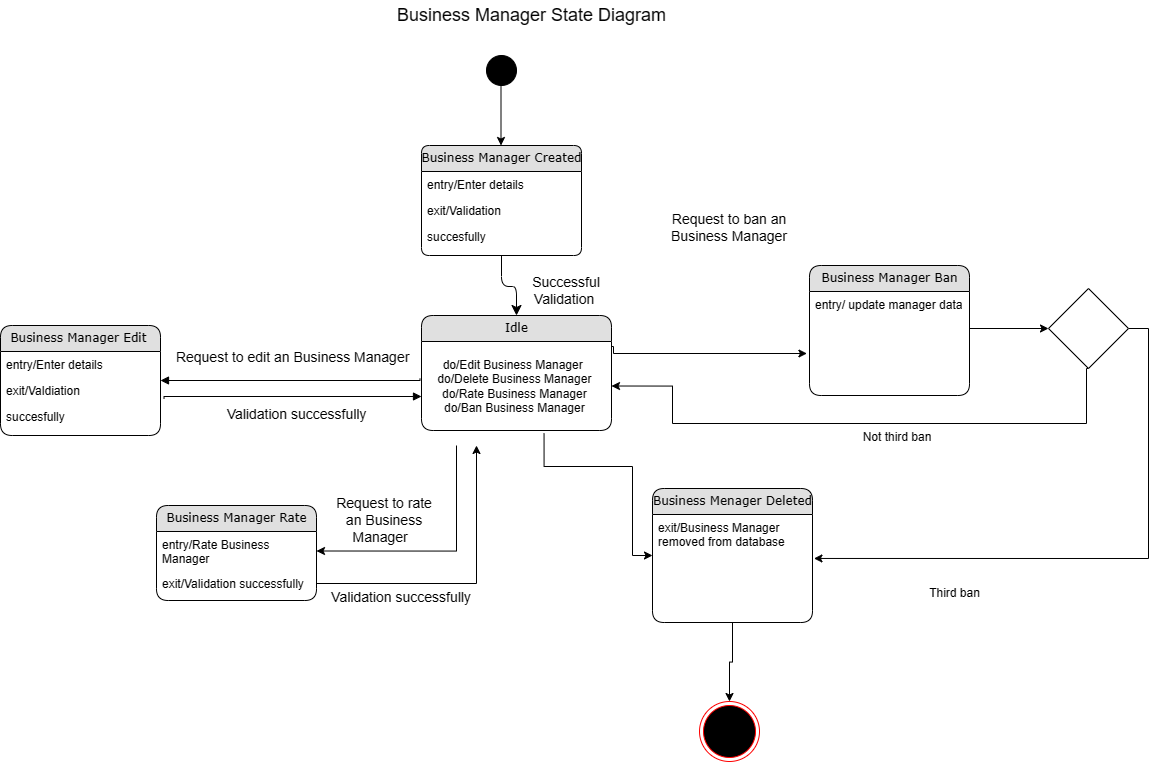

The diagram above was exported from draw.io. Its source (the exported page's mxGraphModel, read from the mxfile embedded in the PNG):
<mxGraphModel dx="2350" dy="1930" grid="0" gridSize="9" guides="1" tooltips="1" connect="1" arrows="1" fold="1" page="1" pageScale="1" pageWidth="850" pageHeight="1100" math="0" shadow="0">
  <root>
    <mxCell id="0" />
    <mxCell id="1" parent="0" />
    <mxCell id="pZRxK12QinYAqeiP-DcG-1" value="Business Manager Created" style="swimlane;html=1;fontStyle=0;childLayout=stackLayout;horizontal=1;startSize=26;fillColor=#e0e0e0;horizontalStack=0;resizeParent=1;resizeLast=0;collapsible=1;marginBottom=0;swimlaneFillColor=#ffffff;align=center;rounded=1;shadow=0;comic=0;labelBackgroundColor=none;strokeWidth=1;fontFamily=Verdana;fontSize=12;arcSize=10;" parent="1" vertex="1">
      <mxGeometry x="324" y="90" width="160" height="110" as="geometry" />
    </mxCell>
    <mxCell id="pZRxK12QinYAqeiP-DcG-2" value="entry/Enter details" style="text;html=1;strokeColor=none;fillColor=none;spacingLeft=4;spacingRight=4;whiteSpace=wrap;overflow=hidden;rotatable=0;points=[[0,0.5],[1,0.5]];portConstraint=eastwest;" parent="pZRxK12QinYAqeiP-DcG-1" vertex="1">
      <mxGeometry y="26" width="160" height="26" as="geometry" />
    </mxCell>
    <mxCell id="pZRxK12QinYAqeiP-DcG-3" value="exit/Validation" style="text;html=1;strokeColor=none;fillColor=none;spacingLeft=4;spacingRight=4;whiteSpace=wrap;overflow=hidden;rotatable=0;points=[[0,0.5],[1,0.5]];portConstraint=eastwest;" parent="pZRxK12QinYAqeiP-DcG-1" vertex="1">
      <mxGeometry y="52" width="160" height="26" as="geometry" />
    </mxCell>
    <mxCell id="pZRxK12QinYAqeiP-DcG-4" value="succesfully&lt;br&gt;" style="text;html=1;strokeColor=none;fillColor=none;spacingLeft=4;spacingRight=4;whiteSpace=wrap;overflow=hidden;rotatable=0;points=[[0,0.5],[1,0.5]];portConstraint=eastwest;" parent="pZRxK12QinYAqeiP-DcG-1" vertex="1">
      <mxGeometry y="78" width="160" height="26" as="geometry" />
    </mxCell>
    <mxCell id="pZRxK12QinYAqeiP-DcG-5" value="Business  Manager Rate" style="swimlane;html=1;fontStyle=0;childLayout=stackLayout;horizontal=1;startSize=26;fillColor=#e0e0e0;horizontalStack=0;resizeParent=1;resizeLast=0;collapsible=1;marginBottom=0;swimlaneFillColor=#ffffff;align=center;rounded=1;shadow=0;comic=0;labelBackgroundColor=none;strokeWidth=1;fontFamily=Verdana;fontSize=12" parent="1" vertex="1">
      <mxGeometry x="59" y="450" width="160" height="95" as="geometry" />
    </mxCell>
    <mxCell id="pZRxK12QinYAqeiP-DcG-6" value="entry/Rate Business Manager " style="text;html=1;strokeColor=none;fillColor=none;spacingLeft=4;spacingRight=4;whiteSpace=wrap;overflow=hidden;rotatable=0;points=[[0,0.5],[1,0.5]];portConstraint=eastwest;" parent="pZRxK12QinYAqeiP-DcG-5" vertex="1">
      <mxGeometry y="26" width="160" height="39" as="geometry" />
    </mxCell>
    <mxCell id="pZRxK12QinYAqeiP-DcG-7" style="edgeStyle=orthogonalEdgeStyle;rounded=0;orthogonalLoop=1;jettySize=auto;html=1;exitX=1;exitY=0.5;exitDx=0;exitDy=0;" parent="pZRxK12QinYAqeiP-DcG-5" source="pZRxK12QinYAqeiP-DcG-8" edge="1">
      <mxGeometry relative="1" as="geometry">
        <mxPoint x="320.0000000000002" y="-59.99999999999977" as="targetPoint" />
      </mxGeometry>
    </mxCell>
    <mxCell id="pZRxK12QinYAqeiP-DcG-8" value="exit/Validation successfully&amp;nbsp;" style="text;html=1;strokeColor=none;fillColor=none;spacingLeft=4;spacingRight=4;whiteSpace=wrap;overflow=hidden;rotatable=0;points=[[0,0.5],[1,0.5]];portConstraint=eastwest;" parent="pZRxK12QinYAqeiP-DcG-5" vertex="1">
      <mxGeometry y="65" width="160" height="26" as="geometry" />
    </mxCell>
    <mxCell id="pZRxK12QinYAqeiP-DcG-9" style="edgeStyle=orthogonalEdgeStyle;rounded=0;orthogonalLoop=1;jettySize=auto;html=1;exitX=0.645;exitY=1.034;exitDx=0;exitDy=0;entryX=0;entryY=0.5;entryDx=0;entryDy=0;exitPerimeter=0;" parent="1" target="pZRxK12QinYAqeiP-DcG-14" edge="1" source="Rin725R98FKCUjpt2cWZ-3">
      <mxGeometry relative="1" as="geometry">
        <mxPoint x="513.9999999999995" y="336" as="sourcePoint" />
        <Array as="points">
          <mxPoint x="447" y="411" />
          <mxPoint x="535" y="411" />
          <mxPoint x="535" y="500" />
        </Array>
      </mxGeometry>
    </mxCell>
    <mxCell id="pZRxK12QinYAqeiP-DcG-10" value="" style="edgeStyle=orthogonalEdgeStyle;rounded=0;orthogonalLoop=1;jettySize=auto;html=1;entryX=-0.016;entryY=0.822;entryDx=0;entryDy=0;entryPerimeter=0;" parent="1" edge="1" target="Rin725R98FKCUjpt2cWZ-2">
      <mxGeometry relative="1" as="geometry">
        <mxPoint x="509" y="310" as="sourcePoint" />
        <mxPoint x="681" y="291" as="targetPoint" />
        <Array as="points">
          <mxPoint x="509" y="291" />
          <mxPoint x="516" y="291" />
          <mxPoint x="516" y="298" />
          <mxPoint x="709" y="298" />
        </Array>
      </mxGeometry>
    </mxCell>
    <mxCell id="pZRxK12QinYAqeiP-DcG-11" value="Idle" style="swimlane;html=1;fontStyle=0;childLayout=stackLayout;horizontal=1;startSize=26;fillColor=#e0e0e0;horizontalStack=0;resizeParent=1;resizeLast=0;collapsible=1;marginBottom=0;swimlaneFillColor=#ffffff;align=center;rounded=1;shadow=0;comic=0;labelBackgroundColor=none;strokeWidth=1;fontFamily=Verdana;fontSize=12" parent="1" vertex="1">
      <mxGeometry x="324" y="260" width="190" height="115" as="geometry" />
    </mxCell>
    <mxCell id="Rin725R98FKCUjpt2cWZ-3" value="do/Edit Business Manager&amp;nbsp;&amp;nbsp;&lt;br style=&quot;border-color: var(--border-color); text-align: left;&quot;&gt;&lt;span style=&quot;text-align: left;&quot;&gt;do/Delete Business&amp;nbsp;Manager&amp;nbsp;&lt;/span&gt;&lt;br style=&quot;border-color: var(--border-color); text-align: left;&quot;&gt;&lt;span style=&quot;text-align: left;&quot;&gt;do/Rate Business&amp;nbsp;Manager&amp;nbsp;&lt;/span&gt;&lt;br style=&quot;border-color: var(--border-color); text-align: left;&quot;&gt;&lt;span style=&quot;text-align: left;&quot;&gt;do/Ban Business&amp;nbsp;Manager&amp;nbsp;&lt;/span&gt;" style="text;html=1;strokeColor=none;fillColor=none;align=center;verticalAlign=middle;whiteSpace=wrap;rounded=0;" parent="pZRxK12QinYAqeiP-DcG-11" vertex="1">
      <mxGeometry y="26" width="190" height="89" as="geometry" />
    </mxCell>
    <mxCell id="pZRxK12QinYAqeiP-DcG-13" value="" style="edgeStyle=orthogonalEdgeStyle;rounded=0;orthogonalLoop=1;jettySize=auto;html=1;entryX=0.5;entryY=0;entryDx=0;entryDy=0;" parent="1" source="pZRxK12QinYAqeiP-DcG-14" edge="1" target="pZRxK12QinYAqeiP-DcG-21">
      <mxGeometry relative="1" as="geometry">
        <mxPoint x="729" y="640" as="targetPoint" />
      </mxGeometry>
    </mxCell>
    <mxCell id="pZRxK12QinYAqeiP-DcG-14" value="Business Menager Deleted" style="swimlane;html=1;fontStyle=0;childLayout=stackLayout;horizontal=1;startSize=26;fillColor=#e0e0e0;horizontalStack=0;resizeParent=1;resizeLast=0;collapsible=1;marginBottom=0;swimlaneFillColor=#ffffff;align=center;rounded=1;shadow=0;comic=0;labelBackgroundColor=none;strokeWidth=1;fontFamily=Verdana;fontSize=12" parent="1" vertex="1">
      <mxGeometry x="555" y="433" width="160" height="134" as="geometry" />
    </mxCell>
    <mxCell id="z_LI1f69LVwEgzReej1w-1" value="exit/Business  Manager removed from database" style="text;html=1;strokeColor=none;fillColor=none;spacingLeft=4;spacingRight=4;whiteSpace=wrap;overflow=hidden;rotatable=0;points=[[0,0.5],[1,0.5]];portConstraint=eastwest;" parent="pZRxK12QinYAqeiP-DcG-14" vertex="1">
      <mxGeometry y="26" width="160" height="54" as="geometry" />
    </mxCell>
    <mxCell id="pZRxK12QinYAqeiP-DcG-16" style="edgeStyle=orthogonalEdgeStyle;html=1;exitX=0.5;exitY=1;entryX=0.5;entryY=0;labelBackgroundColor=none;startFill=0;startSize=8;endFill=1;endSize=8;fontFamily=Verdana;fontSize=12;entryDx=0;entryDy=0;exitDx=0;exitDy=0;" parent="1" source="pZRxK12QinYAqeiP-DcG-1" target="pZRxK12QinYAqeiP-DcG-11" edge="1">
      <mxGeometry relative="1" as="geometry">
        <Array as="points">
          <mxPoint x="404" y="231" />
          <mxPoint x="419" y="231" />
        </Array>
      </mxGeometry>
    </mxCell>
    <mxCell id="pZRxK12QinYAqeiP-DcG-17" value="" style="ellipse;shape=doubleEllipse;whiteSpace=wrap;html=1;aspect=fixed;strokeColor=#000000;fillColor=#000000;" parent="1" vertex="1">
      <mxGeometry x="389" width="30" height="30" as="geometry" />
    </mxCell>
    <mxCell id="pZRxK12QinYAqeiP-DcG-18" value="" style="endArrow=classic;html=1;rounded=0;" parent="1" edge="1">
      <mxGeometry width="50" height="50" relative="1" as="geometry">
        <mxPoint x="403.5" y="30" as="sourcePoint" />
        <mxPoint x="403.5" y="90" as="targetPoint" />
      </mxGeometry>
    </mxCell>
    <mxCell id="pZRxK12QinYAqeiP-DcG-19" value="&lt;font style=&quot;font-size: 14px;&quot;&gt;Request to edit an Business Manager &amp;nbsp;&lt;/font&gt;" style="html=1;verticalAlign=bottom;endArrow=block;edgeStyle=elbowEdgeStyle;elbow=vertical;curved=0;rounded=0;entryX=1;entryY=0.115;entryDx=0;entryDy=0;exitX=-0.008;exitY=0.347;exitDx=0;exitDy=0;exitPerimeter=0;entryPerimeter=0;" parent="1" target="XZCQgWMM1P1RgP93IYZF-3" edge="1">
      <mxGeometry x="-0.0409" y="-12" width="80" relative="1" as="geometry">
        <mxPoint x="322.48" y="323.148" as="sourcePoint" />
        <mxPoint x="99" y="325" as="targetPoint" />
        <Array as="points">
          <mxPoint x="209" y="325" />
        </Array>
        <mxPoint as="offset" />
      </mxGeometry>
    </mxCell>
    <mxCell id="pZRxK12QinYAqeiP-DcG-20" value="&lt;span style=&quot;font-size: 14px;&quot;&gt;Validation successfully&amp;nbsp;&lt;/span&gt;" style="html=1;verticalAlign=bottom;endArrow=block;edgeStyle=elbowEdgeStyle;elbow=vertical;curved=0;rounded=0;exitX=1.022;exitY=-0.181;exitDx=0;exitDy=0;exitPerimeter=0;" parent="1" source="XZCQgWMM1P1RgP93IYZF-4" edge="1">
      <mxGeometry x="0.0565" y="-29" width="80" relative="1" as="geometry">
        <mxPoint x="101" y="341" as="sourcePoint" />
        <mxPoint x="324" y="340.7058823529412" as="targetPoint" />
        <mxPoint as="offset" />
        <Array as="points">
          <mxPoint x="65" y="341" />
        </Array>
      </mxGeometry>
    </mxCell>
    <mxCell id="pZRxK12QinYAqeiP-DcG-21" value="" style="ellipse;html=1;shape=endState;fillColor=#000000;strokeColor=#ff0000;labelBackgroundColor=default;labelBorderColor=#131111;fontColor=#121212;" parent="1" vertex="1">
      <mxGeometry x="602" y="646" width="60" height="60" as="geometry" />
    </mxCell>
    <mxCell id="pZRxK12QinYAqeiP-DcG-22" value="Successful Validation&amp;nbsp;" style="text;html=1;strokeColor=none;fillColor=none;align=center;verticalAlign=middle;whiteSpace=wrap;rounded=0;fontSize=14;" parent="1" vertex="1">
      <mxGeometry x="439" y="220" width="60" height="30" as="geometry" />
    </mxCell>
    <mxCell id="pZRxK12QinYAqeiP-DcG-23" value="Request to ban an Business Manager " style="text;html=1;strokeColor=none;fillColor=none;align=center;verticalAlign=middle;whiteSpace=wrap;rounded=0;fontSize=14;" parent="1" vertex="1">
      <mxGeometry x="552" y="147" width="160" height="50" as="geometry" />
    </mxCell>
    <mxCell id="pZRxK12QinYAqeiP-DcG-24" value="Not third ban" style="text;html=1;strokeColor=none;fillColor=none;align=center;verticalAlign=middle;whiteSpace=wrap;rounded=0;" parent="1" vertex="1">
      <mxGeometry x="725" y="362" width="150" height="40" as="geometry" />
    </mxCell>
    <mxCell id="pZRxK12QinYAqeiP-DcG-26" style="edgeStyle=orthogonalEdgeStyle;rounded=0;orthogonalLoop=1;jettySize=auto;html=1;entryX=1;entryY=0.5;entryDx=0;entryDy=0;" parent="1" target="pZRxK12QinYAqeiP-DcG-6" edge="1">
      <mxGeometry relative="1" as="geometry">
        <mxPoint x="359" y="390" as="sourcePoint" />
      </mxGeometry>
    </mxCell>
    <mxCell id="pZRxK12QinYAqeiP-DcG-27" value="&lt;span style=&quot;font-size: 14px;&quot;&gt;Request to rate an Business Manager &amp;nbsp;&lt;/span&gt;" style="text;html=1;strokeColor=none;fillColor=none;align=center;verticalAlign=middle;whiteSpace=wrap;rounded=0;" parent="1" vertex="1">
      <mxGeometry x="237" y="450" width="100" height="30" as="geometry" />
    </mxCell>
    <mxCell id="pZRxK12QinYAqeiP-DcG-28" value="&lt;span style=&quot;font-size: 14px;&quot;&gt;Validation&amp;nbsp;successfully&lt;/span&gt;" style="text;html=1;strokeColor=none;fillColor=none;align=center;verticalAlign=middle;whiteSpace=wrap;rounded=0;" parent="1" vertex="1">
      <mxGeometry x="254" y="527" width="100" height="30" as="geometry" />
    </mxCell>
    <mxCell id="XZCQgWMM1P1RgP93IYZF-1" value="Business Manager Edit&amp;nbsp;" style="swimlane;html=1;fontStyle=0;childLayout=stackLayout;horizontal=1;startSize=26;fillColor=#e0e0e0;horizontalStack=0;resizeParent=1;resizeLast=0;collapsible=1;marginBottom=0;swimlaneFillColor=#ffffff;align=center;rounded=1;shadow=0;comic=0;labelBackgroundColor=none;strokeWidth=1;fontFamily=Verdana;fontSize=12" parent="1" vertex="1">
      <mxGeometry x="-97" y="270" width="160" height="110" as="geometry" />
    </mxCell>
    <mxCell id="XZCQgWMM1P1RgP93IYZF-2" value="entry/Enter details" style="text;html=1;strokeColor=none;fillColor=none;spacingLeft=4;spacingRight=4;whiteSpace=wrap;overflow=hidden;rotatable=0;points=[[0,0.5],[1,0.5]];portConstraint=eastwest;" parent="XZCQgWMM1P1RgP93IYZF-1" vertex="1">
      <mxGeometry y="26" width="160" height="26" as="geometry" />
    </mxCell>
    <mxCell id="XZCQgWMM1P1RgP93IYZF-3" value="exit/Valdiation" style="text;html=1;strokeColor=none;fillColor=none;spacingLeft=4;spacingRight=4;whiteSpace=wrap;overflow=hidden;rotatable=0;points=[[0,0.5],[1,0.5]];portConstraint=eastwest;" parent="XZCQgWMM1P1RgP93IYZF-1" vertex="1">
      <mxGeometry y="52" width="160" height="26" as="geometry" />
    </mxCell>
    <mxCell id="XZCQgWMM1P1RgP93IYZF-4" value="succesfully" style="text;html=1;strokeColor=none;fillColor=none;spacingLeft=4;spacingRight=4;whiteSpace=wrap;overflow=hidden;rotatable=0;points=[[0,0.5],[1,0.5]];portConstraint=eastwest;" parent="XZCQgWMM1P1RgP93IYZF-1" vertex="1">
      <mxGeometry y="78" width="160" height="26" as="geometry" />
    </mxCell>
    <mxCell id="eXxI85eEcSjxHts0P2Wk-1" style="edgeStyle=orthogonalEdgeStyle;rounded=0;orthogonalLoop=1;jettySize=auto;html=1;entryX=1.009;entryY=0.814;entryDx=0;entryDy=0;entryPerimeter=0;exitX=1;exitY=0.5;exitDx=0;exitDy=0;" edge="1" parent="1" source="T0b0z1xaQB63bZN6nBXO-1" target="z_LI1f69LVwEgzReej1w-1">
      <mxGeometry relative="1" as="geometry">
        <mxPoint x="1028" y="546" as="sourcePoint" />
      </mxGeometry>
    </mxCell>
    <mxCell id="-9DsJR2rxer4jkiokQtI-5" style="edgeStyle=orthogonalEdgeStyle;rounded=0;orthogonalLoop=1;jettySize=auto;html=1;exitX=0.5;exitY=1;exitDx=0;exitDy=0;entryX=1;entryY=0.5;entryDx=0;entryDy=0;" edge="1" parent="1" source="T0b0z1xaQB63bZN6nBXO-1" target="Rin725R98FKCUjpt2cWZ-3">
      <mxGeometry relative="1" as="geometry">
        <mxPoint x="539" y="347" as="targetPoint" />
        <Array as="points">
          <mxPoint x="989" y="368" />
          <mxPoint x="575" y="368" />
          <mxPoint x="575" y="331" />
        </Array>
      </mxGeometry>
    </mxCell>
    <mxCell id="Rin725R98FKCUjpt2cWZ-1" value="Business  Manager Ban" style="swimlane;html=1;fontStyle=0;childLayout=stackLayout;horizontal=1;startSize=26;fillColor=#e0e0e0;horizontalStack=0;resizeParent=1;resizeLast=0;collapsible=1;marginBottom=0;swimlaneFillColor=#ffffff;align=center;rounded=1;shadow=0;comic=0;labelBackgroundColor=none;strokeWidth=1;fontFamily=Verdana;fontSize=12" parent="1" vertex="1">
      <mxGeometry x="712" y="210" width="160" height="130" as="geometry" />
    </mxCell>
    <mxCell id="Rin725R98FKCUjpt2cWZ-2" value="entry/ update manager data&lt;br&gt;" style="text;html=1;strokeColor=none;fillColor=none;spacingLeft=4;spacingRight=4;whiteSpace=wrap;overflow=hidden;rotatable=0;points=[[0,0.5],[1,0.5]];portConstraint=eastwest;" parent="Rin725R98FKCUjpt2cWZ-1" vertex="1">
      <mxGeometry y="26" width="160" height="74" as="geometry" />
    </mxCell>
    <mxCell id="z_LI1f69LVwEgzReej1w-3" value="&lt;font style=&quot;font-size: 18px;&quot;&gt;Business Manager State Diagram&amp;nbsp;&lt;/font&gt;" style="text;html=1;strokeColor=none;fillColor=none;align=center;verticalAlign=middle;whiteSpace=wrap;rounded=0;" parent="1" vertex="1">
      <mxGeometry x="254" y="-55" width="366" height="30" as="geometry" />
    </mxCell>
    <mxCell id="eXxI85eEcSjxHts0P2Wk-2" value="Third ban" style="text;html=1;strokeColor=none;fillColor=none;align=center;verticalAlign=middle;whiteSpace=wrap;rounded=0;" vertex="1" parent="1">
      <mxGeometry x="805" y="518" width="105" height="39" as="geometry" />
    </mxCell>
    <mxCell id="T0b0z1xaQB63bZN6nBXO-1" value="" style="rhombus;whiteSpace=wrap;html=1;" vertex="1" parent="1">
      <mxGeometry x="951" y="233" width="80" height="80" as="geometry" />
    </mxCell>
    <mxCell id="-9DsJR2rxer4jkiokQtI-2" style="edgeStyle=orthogonalEdgeStyle;rounded=0;orthogonalLoop=1;jettySize=auto;html=1;" edge="1" parent="1" source="Rin725R98FKCUjpt2cWZ-2" target="T0b0z1xaQB63bZN6nBXO-1">
      <mxGeometry relative="1" as="geometry">
        <Array as="points">
          <mxPoint x="976" y="273" />
          <mxPoint x="976" y="273" />
        </Array>
      </mxGeometry>
    </mxCell>
  </root>
</mxGraphModel>